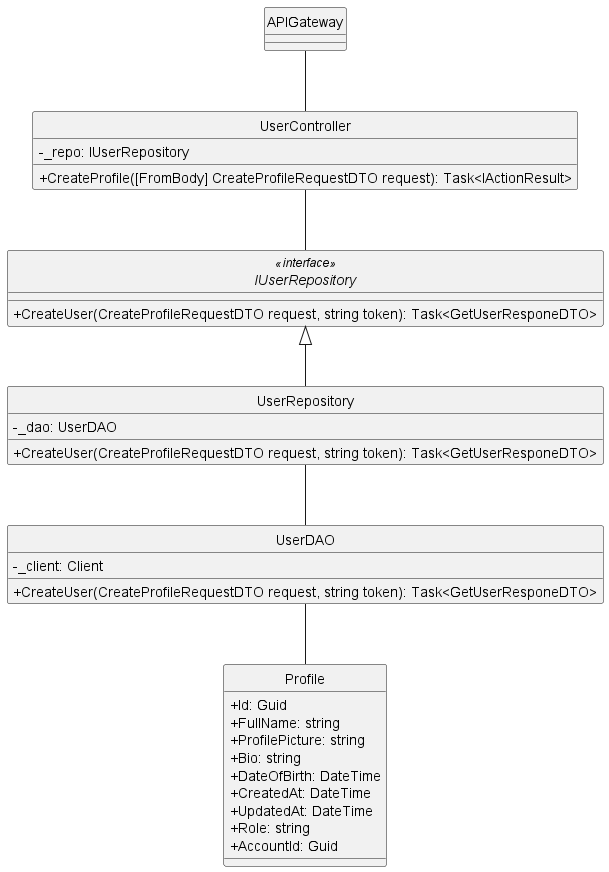

The diagram above was rendered by PlantUML. Its source (embedded in the PNG):
@startuml 
hide circle
skinparam classAttributeIconSize 0
skinparam linetype ortho

class APIGateway {
}

class UserController{
    - _repo: IUserRepository
    + CreateProfile([FromBody] CreateProfileRequestDTO request): Task<IActionResult>
}

interface IUserRepository<<interface>> {
    + CreateUser(CreateProfileRequestDTO request, string token): Task<GetUserResponeDTO>
}

class UserRepository {
    - _dao: UserDAO
    + CreateUser(CreateProfileRequestDTO request, string token): Task<GetUserResponeDTO>
}

class UserDAO {
    - _client: Client
    + CreateUser(CreateProfileRequestDTO request, string token): Task<GetUserResponeDTO>
}

class Profile {
    + Id: Guid
    + FullName: string
    + ProfilePicture: string
    + Bio: string
    + DateOfBirth: DateTime
    + CreatedAt: DateTime
    + UpdatedAt: DateTime
    + Role: string
    + AccountId: Guid
}

APIGateway -- UserController
UserController -- IUserRepository 
IUserRepository <|-- UserRepository
UserRepository -- UserDAO
UserDAO -- Profile

@enduml